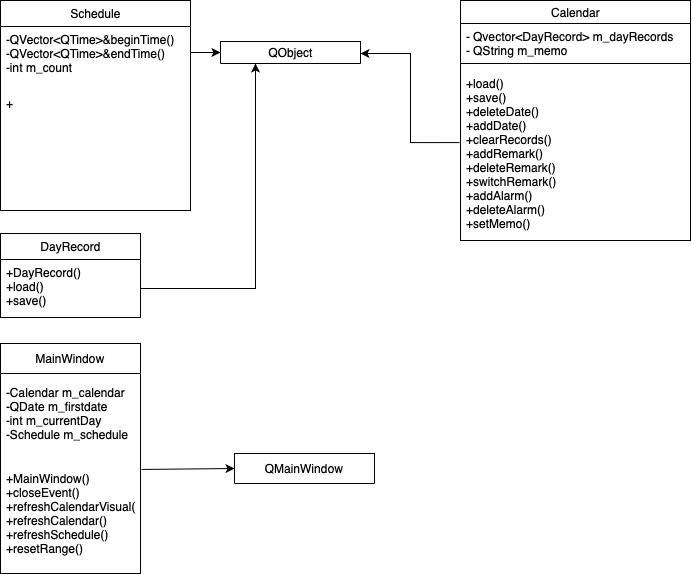

The diagram above was exported from draw.io. Its source (the exported page's mxGraphModel, read from the mxfile embedded in the PNG):
<mxGraphModel dx="754" dy="440" grid="1" gridSize="10" guides="1" tooltips="1" connect="1" arrows="1" fold="1" page="1" pageScale="1" pageWidth="827" pageHeight="1169" math="0" shadow="0">
  <root>
    <mxCell id="0" />
    <mxCell id="1" parent="0" />
    <mxCell id="5WAU9K7p23dQBqiwX2kJ-13" value="" style="edgeStyle=orthogonalEdgeStyle;rounded=0;orthogonalLoop=1;jettySize=auto;html=1;exitX=-0.004;exitY=0.424;exitDx=0;exitDy=0;exitPerimeter=0;" edge="1" parent="1" source="5WAU9K7p23dQBqiwX2kJ-14" target="5WAU9K7p23dQBqiwX2kJ-10">
      <mxGeometry relative="1" as="geometry">
        <mxPoint x="460" y="160" as="sourcePoint" />
        <Array as="points">
          <mxPoint x="450" y="159" />
          <mxPoint x="450" y="70" />
        </Array>
      </mxGeometry>
    </mxCell>
    <mxCell id="5WAU9K7p23dQBqiwX2kJ-6" value="Calendar" style="swimlane;fontStyle=0;childLayout=stackLayout;horizontal=1;startSize=23;fillColor=none;horizontalStack=0;resizeParent=1;resizeParentMax=0;resizeLast=0;collapsible=1;marginBottom=0;html=1;" vertex="1" parent="1">
      <mxGeometry x="500" y="17" width="230" height="240" as="geometry">
        <mxRectangle x="40" y="40" width="90" height="30" as="alternateBounds" />
      </mxGeometry>
    </mxCell>
    <mxCell id="5WAU9K7p23dQBqiwX2kJ-8" value="- Qvector&amp;lt;DayRecord&amp;gt; m_dayRecords&amp;nbsp;&lt;br&gt;- QString m_memo" style="text;strokeColor=none;fillColor=none;align=left;verticalAlign=top;spacingLeft=4;spacingRight=4;overflow=hidden;rotatable=0;points=[[0,0.5],[1,0.5]];portConstraint=eastwest;whiteSpace=wrap;html=1;" vertex="1" parent="5WAU9K7p23dQBqiwX2kJ-6">
      <mxGeometry y="23" width="230" height="47" as="geometry" />
    </mxCell>
    <mxCell id="5WAU9K7p23dQBqiwX2kJ-26" value="" style="endArrow=none;html=1;rounded=0;" edge="1" parent="5WAU9K7p23dQBqiwX2kJ-6">
      <mxGeometry width="50" height="50" relative="1" as="geometry">
        <mxPoint y="63" as="sourcePoint" />
        <mxPoint x="60" y="63" as="targetPoint" />
        <Array as="points">
          <mxPoint x="60" y="63" />
          <mxPoint x="230" y="63" />
        </Array>
      </mxGeometry>
    </mxCell>
    <mxCell id="5WAU9K7p23dQBqiwX2kJ-14" value="+load()&lt;br&gt;+save()&lt;br&gt;+deleteDate()&amp;nbsp;&lt;br&gt;+addDate()&lt;br&gt;+clearRecords()&lt;br&gt;+addRemark()&lt;br&gt;+deleteRemark()&lt;br&gt;+switchRemark()&lt;br&gt;+addAlarm()&lt;br&gt;+deleteAlarm()&lt;br&gt;+setMemo()&lt;br&gt;" style="text;strokeColor=none;fillColor=none;align=left;verticalAlign=top;spacingLeft=4;spacingRight=4;overflow=hidden;rotatable=0;points=[[0,0.5],[1,0.5]];portConstraint=eastwest;whiteSpace=wrap;html=1;" vertex="1" parent="5WAU9K7p23dQBqiwX2kJ-6">
      <mxGeometry y="70" width="230" height="170" as="geometry" />
    </mxCell>
    <mxCell id="5WAU9K7p23dQBqiwX2kJ-10" value="QObject" style="swimlane;fontStyle=0;childLayout=stackLayout;horizontal=1;startSize=26;fillColor=none;horizontalStack=0;resizeParent=1;resizeParentMax=0;resizeLast=0;collapsible=1;marginBottom=0;html=1;" vertex="1" parent="1">
      <mxGeometry x="260" y="58" width="140" height="22" as="geometry">
        <mxRectangle x="40" y="40" width="90" height="30" as="alternateBounds" />
      </mxGeometry>
    </mxCell>
    <mxCell id="5WAU9K7p23dQBqiwX2kJ-15" value="DayRecord" style="swimlane;fontStyle=0;childLayout=stackLayout;horizontal=1;startSize=26;fillColor=none;horizontalStack=0;resizeParent=1;resizeParentMax=0;resizeLast=0;collapsible=1;marginBottom=0;html=1;" vertex="1" parent="1">
      <mxGeometry x="40" y="250" width="140" height="84" as="geometry">
        <mxRectangle x="40" y="170" width="100" height="30" as="alternateBounds" />
      </mxGeometry>
    </mxCell>
    <mxCell id="5WAU9K7p23dQBqiwX2kJ-17" value="+DayRecord()&lt;br&gt;+load()&lt;br&gt;+save()" style="text;strokeColor=none;fillColor=none;align=left;verticalAlign=top;spacingLeft=4;spacingRight=4;overflow=hidden;rotatable=0;points=[[0,0.5],[1,0.5]];portConstraint=eastwest;whiteSpace=wrap;html=1;" vertex="1" parent="5WAU9K7p23dQBqiwX2kJ-15">
      <mxGeometry y="26" width="140" height="58" as="geometry" />
    </mxCell>
    <mxCell id="5WAU9K7p23dQBqiwX2kJ-20" value="Schedule" style="swimlane;fontStyle=0;childLayout=stackLayout;horizontal=1;startSize=26;fillColor=none;horizontalStack=0;resizeParent=1;resizeParentMax=0;resizeLast=0;collapsible=1;marginBottom=0;html=1;" vertex="1" parent="1">
      <mxGeometry x="40" y="17" width="190" height="210" as="geometry" />
    </mxCell>
    <mxCell id="5WAU9K7p23dQBqiwX2kJ-21" value="-QVector&amp;lt;QTime&amp;gt;&amp;amp;beginTime()&lt;br&gt;-QVector&amp;lt;QTime&amp;gt;&amp;amp;endTime()&lt;br&gt;-int m_count" style="text;strokeColor=none;fillColor=none;align=left;verticalAlign=top;spacingLeft=4;spacingRight=4;overflow=hidden;rotatable=0;points=[[0,0.5],[1,0.5]];portConstraint=eastwest;whiteSpace=wrap;html=1;" vertex="1" parent="5WAU9K7p23dQBqiwX2kJ-20">
      <mxGeometry y="26" width="190" height="64" as="geometry" />
    </mxCell>
    <mxCell id="5WAU9K7p23dQBqiwX2kJ-22" value="+" style="text;strokeColor=none;fillColor=none;align=left;verticalAlign=top;spacingLeft=4;spacingRight=4;overflow=hidden;rotatable=0;points=[[0,0.5],[1,0.5]];portConstraint=eastwest;whiteSpace=wrap;html=1;" vertex="1" parent="5WAU9K7p23dQBqiwX2kJ-20">
      <mxGeometry y="90" width="190" height="120" as="geometry" />
    </mxCell>
    <mxCell id="5WAU9K7p23dQBqiwX2kJ-24" value="" style="endArrow=classic;html=1;rounded=0;entryX=0.25;entryY=1;entryDx=0;entryDy=0;exitX=1;exitY=0.5;exitDx=0;exitDy=0;" edge="1" parent="1" source="5WAU9K7p23dQBqiwX2kJ-17" target="5WAU9K7p23dQBqiwX2kJ-10">
      <mxGeometry width="50" height="50" relative="1" as="geometry">
        <mxPoint x="330" y="250" as="sourcePoint" />
        <mxPoint x="330" y="120" as="targetPoint" />
        <Array as="points">
          <mxPoint x="295" y="305" />
        </Array>
      </mxGeometry>
    </mxCell>
    <mxCell id="5WAU9K7p23dQBqiwX2kJ-25" value="" style="endArrow=classic;html=1;rounded=0;entryX=0;entryY=0.5;entryDx=0;entryDy=0;" edge="1" parent="1" target="5WAU9K7p23dQBqiwX2kJ-10">
      <mxGeometry width="50" height="50" relative="1" as="geometry">
        <mxPoint x="230" y="69" as="sourcePoint" />
        <mxPoint x="230" y="190" as="targetPoint" />
        <Array as="points" />
      </mxGeometry>
    </mxCell>
    <mxCell id="5WAU9K7p23dQBqiwX2kJ-27" value="MainWindow" style="swimlane;fontStyle=0;childLayout=stackLayout;horizontal=1;startSize=30;horizontalStack=0;resizeParent=1;resizeParentMax=0;resizeLast=0;collapsible=1;marginBottom=0;whiteSpace=wrap;html=1;" vertex="1" parent="1">
      <mxGeometry x="40" y="360" width="140" height="230" as="geometry" />
    </mxCell>
    <mxCell id="5WAU9K7p23dQBqiwX2kJ-29" value="-Calendar m_calendar&lt;br&gt;-QDate m_firstdate&lt;br&gt;-int m_currentDay&lt;br&gt;-Schedule m_schedule" style="text;strokeColor=none;fillColor=none;align=left;verticalAlign=middle;spacingLeft=4;spacingRight=4;overflow=hidden;points=[[0,0.5],[1,0.5]];portConstraint=eastwest;rotatable=0;whiteSpace=wrap;html=1;" vertex="1" parent="5WAU9K7p23dQBqiwX2kJ-27">
      <mxGeometry y="30" width="140" height="80" as="geometry" />
    </mxCell>
    <mxCell id="5WAU9K7p23dQBqiwX2kJ-30" value="+MainWindow()&lt;br&gt;+closeEvent()&lt;br&gt;+refreshCalendarVisual()&lt;br&gt;+refreshCalendar()&lt;br&gt;+refreshSchedule()&lt;br&gt;+resetRange()" style="text;strokeColor=none;fillColor=none;align=left;verticalAlign=middle;spacingLeft=4;spacingRight=4;overflow=hidden;points=[[0,0.5],[1,0.5]];portConstraint=eastwest;rotatable=0;whiteSpace=wrap;html=1;" vertex="1" parent="5WAU9K7p23dQBqiwX2kJ-27">
      <mxGeometry y="110" width="140" height="120" as="geometry" />
    </mxCell>
    <mxCell id="5WAU9K7p23dQBqiwX2kJ-32" value="QMainWindow" style="swimlane;fontStyle=0;childLayout=stackLayout;horizontal=1;startSize=30;horizontalStack=0;resizeParent=1;resizeParentMax=0;resizeLast=0;collapsible=1;marginBottom=0;whiteSpace=wrap;html=1;" vertex="1" parent="1">
      <mxGeometry x="274" y="470" width="140" height="30" as="geometry" />
    </mxCell>
    <mxCell id="5WAU9K7p23dQBqiwX2kJ-36" value="" style="endArrow=classic;html=1;rounded=0;exitX=1.007;exitY=0.133;exitDx=0;exitDy=0;exitPerimeter=0;entryX=0;entryY=0.5;entryDx=0;entryDy=0;" edge="1" parent="1" source="5WAU9K7p23dQBqiwX2kJ-30" target="5WAU9K7p23dQBqiwX2kJ-32">
      <mxGeometry width="50" height="50" relative="1" as="geometry">
        <mxPoint x="330" y="460" as="sourcePoint" />
        <mxPoint x="380" y="410" as="targetPoint" />
      </mxGeometry>
    </mxCell>
  </root>
</mxGraphModel>